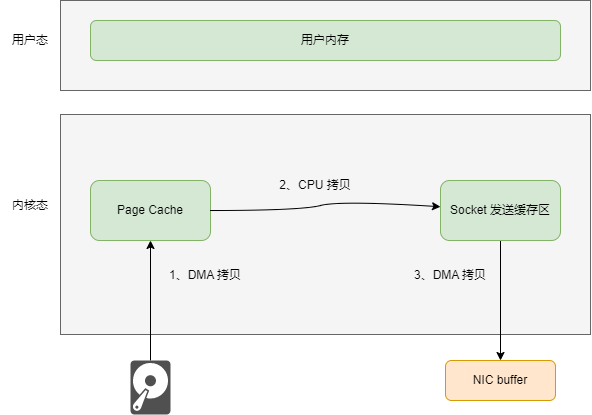

The diagram above was exported from draw.io. Its source (the exported page's mxGraphModel, read from the mxfile embedded in the PNG):
<mxGraphModel dx="842" dy="568" grid="1" gridSize="10" guides="1" tooltips="1" connect="1" arrows="1" fold="1" page="1" pageScale="1" pageWidth="1169" pageHeight="827" math="0" shadow="0">
  <root>
    <mxCell id="0" />
    <mxCell id="1" parent="0" />
    <mxCell id="QnSTnBKUamx-XFlAoyYo-1" value="" style="rounded=0;whiteSpace=wrap;html=1;fillColor=#f5f5f5;fontColor=#333333;strokeColor=#666666;" vertex="1" parent="1">
      <mxGeometry x="130" y="80" width="530" height="90" as="geometry" />
    </mxCell>
    <mxCell id="QnSTnBKUamx-XFlAoyYo-2" value="" style="rounded=0;whiteSpace=wrap;html=1;fillColor=#f5f5f5;fontColor=#333333;strokeColor=#666666;" vertex="1" parent="1">
      <mxGeometry x="130" y="194" width="530" height="220" as="geometry" />
    </mxCell>
    <mxCell id="QnSTnBKUamx-XFlAoyYo-3" style="edgeStyle=orthogonalEdgeStyle;rounded=0;orthogonalLoop=1;jettySize=auto;html=1;" edge="1" parent="1" source="QnSTnBKUamx-XFlAoyYo-4" target="QnSTnBKUamx-XFlAoyYo-6">
      <mxGeometry relative="1" as="geometry" />
    </mxCell>
    <mxCell id="QnSTnBKUamx-XFlAoyYo-4" value="" style="sketch=0;pointerEvents=1;shadow=0;dashed=0;html=1;strokeColor=none;fillColor=#505050;labelPosition=center;verticalLabelPosition=bottom;verticalAlign=top;outlineConnect=0;align=center;shape=mxgraph.office.devices.hard_disk;" vertex="1" parent="1">
      <mxGeometry x="200" y="440" width="40" height="54" as="geometry" />
    </mxCell>
    <mxCell id="QnSTnBKUamx-XFlAoyYo-6" value="Page Cache" style="rounded=1;whiteSpace=wrap;html=1;fillColor=#d5e8d4;strokeColor=#82b366;" vertex="1" parent="1">
      <mxGeometry x="160" y="260" width="120" height="60" as="geometry" />
    </mxCell>
    <mxCell id="QnSTnBKUamx-XFlAoyYo-7" value="用户内存" style="rounded=1;whiteSpace=wrap;html=1;fillColor=#d5e8d4;strokeColor=#82b366;" vertex="1" parent="1">
      <mxGeometry x="160" y="100" width="470" height="40" as="geometry" />
    </mxCell>
    <mxCell id="QnSTnBKUamx-XFlAoyYo-8" style="edgeStyle=orthogonalEdgeStyle;rounded=0;orthogonalLoop=1;jettySize=auto;html=1;entryX=0.5;entryY=0;entryDx=0;entryDy=0;" edge="1" parent="1" source="QnSTnBKUamx-XFlAoyYo-9" target="QnSTnBKUamx-XFlAoyYo-10">
      <mxGeometry relative="1" as="geometry">
        <mxPoint x="570" y="340" as="targetPoint" />
      </mxGeometry>
    </mxCell>
    <mxCell id="QnSTnBKUamx-XFlAoyYo-9" value="Socket 发送缓存区" style="rounded=1;whiteSpace=wrap;html=1;fillColor=#d5e8d4;strokeColor=#82b366;" vertex="1" parent="1">
      <mxGeometry x="510" y="260" width="120" height="60" as="geometry" />
    </mxCell>
    <mxCell id="QnSTnBKUamx-XFlAoyYo-10" value="NIC buffer" style="rounded=1;whiteSpace=wrap;html=1;fillColor=#ffe6cc;strokeColor=#d79b00;" vertex="1" parent="1">
      <mxGeometry x="515" y="440" width="110" height="40" as="geometry" />
    </mxCell>
    <mxCell id="QnSTnBKUamx-XFlAoyYo-14" value="1、DMA 拷贝" style="text;html=1;strokeColor=none;fillColor=none;align=center;verticalAlign=middle;whiteSpace=wrap;rounded=0;" vertex="1" parent="1">
      <mxGeometry x="230" y="340" width="90" height="30" as="geometry" />
    </mxCell>
    <mxCell id="QnSTnBKUamx-XFlAoyYo-18" value="3、DMA 拷贝" style="text;html=1;strokeColor=none;fillColor=none;align=center;verticalAlign=middle;whiteSpace=wrap;rounded=0;" vertex="1" parent="1">
      <mxGeometry x="480" y="340" width="80" height="30" as="geometry" />
    </mxCell>
    <mxCell id="QnSTnBKUamx-XFlAoyYo-19" value="用户态" style="text;html=1;strokeColor=none;fillColor=none;align=center;verticalAlign=middle;whiteSpace=wrap;rounded=0;" vertex="1" parent="1">
      <mxGeometry x="70" y="105" width="60" height="30" as="geometry" />
    </mxCell>
    <mxCell id="QnSTnBKUamx-XFlAoyYo-20" value="内核态" style="text;html=1;strokeColor=none;fillColor=none;align=center;verticalAlign=middle;whiteSpace=wrap;rounded=0;" vertex="1" parent="1">
      <mxGeometry x="70" y="270" width="60" height="30" as="geometry" />
    </mxCell>
    <mxCell id="WPkcvO2Qe3Afv3UiHovk-1" value="" style="curved=1;endArrow=classic;html=1;rounded=0;exitX=1;exitY=0.5;exitDx=0;exitDy=0;" edge="1" parent="1" source="QnSTnBKUamx-XFlAoyYo-6" target="QnSTnBKUamx-XFlAoyYo-9">
      <mxGeometry width="50" height="50" relative="1" as="geometry">
        <mxPoint x="310" y="310" as="sourcePoint" />
        <mxPoint x="360" y="260" as="targetPoint" />
        <Array as="points">
          <mxPoint x="370" y="290" />
          <mxPoint x="410" y="280" />
        </Array>
      </mxGeometry>
    </mxCell>
    <mxCell id="F-U8Rg-PZ-6Wdma6ZPkQ-1" value="2、CPU 拷贝" style="text;html=1;strokeColor=none;fillColor=none;align=center;verticalAlign=middle;whiteSpace=wrap;rounded=0;" vertex="1" parent="1">
      <mxGeometry x="340" y="250" width="90" height="30" as="geometry" />
    </mxCell>
  </root>
</mxGraphModel>